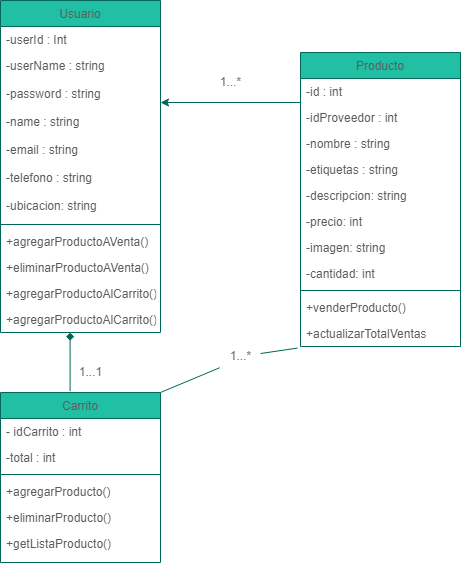

The diagram above was exported from draw.io. Its source (the exported page's mxGraphModel, read from the mxfile embedded in the PNG):
<mxGraphModel dx="880" dy="452" grid="1" gridSize="10" guides="1" tooltips="1" connect="1" arrows="1" fold="1" page="1" pageScale="1" pageWidth="827" pageHeight="1169" math="0" shadow="0">
  <root>
    <mxCell id="WIyWlLk6GJQsqaUBKTNV-0" />
    <mxCell id="WIyWlLk6GJQsqaUBKTNV-1" parent="WIyWlLk6GJQsqaUBKTNV-0" />
    <mxCell id="zkfFHV4jXpPFQw0GAbJ--0" value="Usuario" style="swimlane;fontStyle=0;align=center;verticalAlign=top;childLayout=stackLayout;horizontal=1;startSize=26;horizontalStack=0;resizeParent=1;resizeLast=0;collapsible=1;marginBottom=0;rounded=0;shadow=0;strokeWidth=1;labelBackgroundColor=none;fillColor=#21C0A5;strokeColor=#006658;fontColor=#5C5C5C;" parent="WIyWlLk6GJQsqaUBKTNV-1" vertex="1">
      <mxGeometry x="130" y="158" width="160" height="332" as="geometry">
        <mxRectangle x="230" y="140" width="160" height="26" as="alternateBounds" />
      </mxGeometry>
    </mxCell>
    <mxCell id="zkfFHV4jXpPFQw0GAbJ--1" value="-userId : Int" style="text;align=left;verticalAlign=top;spacingLeft=4;spacingRight=4;overflow=hidden;rotatable=0;points=[[0,0.5],[1,0.5]];portConstraint=eastwest;labelBackgroundColor=none;fontColor=#5C5C5C;" parent="zkfFHV4jXpPFQw0GAbJ--0" vertex="1">
      <mxGeometry y="26" width="160" height="26" as="geometry" />
    </mxCell>
    <mxCell id="zkfFHV4jXpPFQw0GAbJ--2" value="-userName : string" style="text;align=left;verticalAlign=top;spacingLeft=4;spacingRight=4;overflow=hidden;rotatable=0;points=[[0,0.5],[1,0.5]];portConstraint=eastwest;rounded=0;shadow=0;html=0;labelBackgroundColor=none;fontColor=#5C5C5C;" parent="zkfFHV4jXpPFQw0GAbJ--0" vertex="1">
      <mxGeometry y="52" width="160" height="28" as="geometry" />
    </mxCell>
    <mxCell id="TnndUn7Yjd7-gWHbcKvP-1" value="-password : string" style="text;align=left;verticalAlign=top;spacingLeft=4;spacingRight=4;overflow=hidden;rotatable=0;points=[[0,0.5],[1,0.5]];portConstraint=eastwest;rounded=0;shadow=0;html=0;labelBackgroundColor=none;fontColor=#5C5C5C;" parent="zkfFHV4jXpPFQw0GAbJ--0" vertex="1">
      <mxGeometry y="80" width="160" height="28" as="geometry" />
    </mxCell>
    <mxCell id="TnndUn7Yjd7-gWHbcKvP-3" value="-name : string" style="text;align=left;verticalAlign=top;spacingLeft=4;spacingRight=4;overflow=hidden;rotatable=0;points=[[0,0.5],[1,0.5]];portConstraint=eastwest;rounded=0;shadow=0;html=0;labelBackgroundColor=none;fontColor=#5C5C5C;" parent="zkfFHV4jXpPFQw0GAbJ--0" vertex="1">
      <mxGeometry y="108" width="160" height="28" as="geometry" />
    </mxCell>
    <mxCell id="TnndUn7Yjd7-gWHbcKvP-2" value="-email : string" style="text;align=left;verticalAlign=top;spacingLeft=4;spacingRight=4;overflow=hidden;rotatable=0;points=[[0,0.5],[1,0.5]];portConstraint=eastwest;rounded=0;shadow=0;html=0;labelBackgroundColor=none;fontColor=#5C5C5C;" parent="zkfFHV4jXpPFQw0GAbJ--0" vertex="1">
      <mxGeometry y="136" width="160" height="28" as="geometry" />
    </mxCell>
    <mxCell id="TnndUn7Yjd7-gWHbcKvP-8" value="-telefono : string" style="text;align=left;verticalAlign=top;spacingLeft=4;spacingRight=4;overflow=hidden;rotatable=0;points=[[0,0.5],[1,0.5]];portConstraint=eastwest;rounded=0;shadow=0;html=0;labelBackgroundColor=none;fontColor=#5C5C5C;" parent="zkfFHV4jXpPFQw0GAbJ--0" vertex="1">
      <mxGeometry y="164" width="160" height="28" as="geometry" />
    </mxCell>
    <mxCell id="TnndUn7Yjd7-gWHbcKvP-9" value="-ubicacion: string" style="text;align=left;verticalAlign=top;spacingLeft=4;spacingRight=4;overflow=hidden;rotatable=0;points=[[0,0.5],[1,0.5]];portConstraint=eastwest;rounded=0;shadow=0;html=0;labelBackgroundColor=none;fontColor=#5C5C5C;" parent="zkfFHV4jXpPFQw0GAbJ--0" vertex="1">
      <mxGeometry y="192" width="160" height="28" as="geometry" />
    </mxCell>
    <mxCell id="zkfFHV4jXpPFQw0GAbJ--4" value="" style="line;html=1;strokeWidth=1;align=left;verticalAlign=middle;spacingTop=-1;spacingLeft=3;spacingRight=3;rotatable=0;labelPosition=right;points=[];portConstraint=eastwest;labelBackgroundColor=none;fillColor=#21C0A5;strokeColor=#006658;fontColor=#5C5C5C;" parent="zkfFHV4jXpPFQw0GAbJ--0" vertex="1">
      <mxGeometry y="220" width="160" height="8" as="geometry" />
    </mxCell>
    <mxCell id="zkfFHV4jXpPFQw0GAbJ--5" value="+agregarProductoAVenta()" style="text;align=left;verticalAlign=top;spacingLeft=4;spacingRight=4;overflow=hidden;rotatable=0;points=[[0,0.5],[1,0.5]];portConstraint=eastwest;labelBackgroundColor=none;fontColor=#5C5C5C;" parent="zkfFHV4jXpPFQw0GAbJ--0" vertex="1">
      <mxGeometry y="228" width="160" height="26" as="geometry" />
    </mxCell>
    <mxCell id="TnndUn7Yjd7-gWHbcKvP-27" value="+eliminarProductoAVenta()" style="text;align=left;verticalAlign=top;spacingLeft=4;spacingRight=4;overflow=hidden;rotatable=0;points=[[0,0.5],[1,0.5]];portConstraint=eastwest;labelBackgroundColor=none;fontColor=#5C5C5C;" parent="zkfFHV4jXpPFQw0GAbJ--0" vertex="1">
      <mxGeometry y="254" width="160" height="26" as="geometry" />
    </mxCell>
    <mxCell id="TnndUn7Yjd7-gWHbcKvP-28" value="+agregarProductoAlCarrito()" style="text;align=left;verticalAlign=top;spacingLeft=4;spacingRight=4;overflow=hidden;rotatable=0;points=[[0,0.5],[1,0.5]];portConstraint=eastwest;labelBackgroundColor=none;fontColor=#5C5C5C;" parent="zkfFHV4jXpPFQw0GAbJ--0" vertex="1">
      <mxGeometry y="280" width="160" height="26" as="geometry" />
    </mxCell>
    <mxCell id="TnndUn7Yjd7-gWHbcKvP-30" value="+agregarProductoAlCarrito()" style="text;align=left;verticalAlign=top;spacingLeft=4;spacingRight=4;overflow=hidden;rotatable=0;points=[[0,0.5],[1,0.5]];portConstraint=eastwest;labelBackgroundColor=none;fontColor=#5C5C5C;" parent="zkfFHV4jXpPFQw0GAbJ--0" vertex="1">
      <mxGeometry y="306" width="160" height="26" as="geometry" />
    </mxCell>
    <mxCell id="zkfFHV4jXpPFQw0GAbJ--6" value="Producto" style="swimlane;fontStyle=0;align=center;verticalAlign=top;childLayout=stackLayout;horizontal=1;startSize=26;horizontalStack=0;resizeParent=1;resizeLast=0;collapsible=1;marginBottom=0;rounded=0;shadow=0;strokeWidth=1;labelBackgroundColor=none;fillColor=#21C0A5;strokeColor=#006658;fontColor=#5C5C5C;" parent="WIyWlLk6GJQsqaUBKTNV-1" vertex="1">
      <mxGeometry x="430" y="210" width="160" height="294" as="geometry">
        <mxRectangle x="430" y="210" width="160" height="26" as="alternateBounds" />
      </mxGeometry>
    </mxCell>
    <mxCell id="zkfFHV4jXpPFQw0GAbJ--7" value="-id : int" style="text;align=left;verticalAlign=top;spacingLeft=4;spacingRight=4;overflow=hidden;rotatable=0;points=[[0,0.5],[1,0.5]];portConstraint=eastwest;labelBackgroundColor=none;fontColor=#5C5C5C;" parent="zkfFHV4jXpPFQw0GAbJ--6" vertex="1">
      <mxGeometry y="26" width="160" height="26" as="geometry" />
    </mxCell>
    <mxCell id="TnndUn7Yjd7-gWHbcKvP-29" value="-idProveedor : int" style="text;align=left;verticalAlign=top;spacingLeft=4;spacingRight=4;overflow=hidden;rotatable=0;points=[[0,0.5],[1,0.5]];portConstraint=eastwest;labelBackgroundColor=none;fontColor=#5C5C5C;" parent="zkfFHV4jXpPFQw0GAbJ--6" vertex="1">
      <mxGeometry y="52" width="160" height="26" as="geometry" />
    </mxCell>
    <mxCell id="zkfFHV4jXpPFQw0GAbJ--8" value="-nombre : string " style="text;align=left;verticalAlign=top;spacingLeft=4;spacingRight=4;overflow=hidden;rotatable=0;points=[[0,0.5],[1,0.5]];portConstraint=eastwest;rounded=0;shadow=0;html=0;labelBackgroundColor=none;fontColor=#5C5C5C;" parent="zkfFHV4jXpPFQw0GAbJ--6" vertex="1">
      <mxGeometry y="78" width="160" height="26" as="geometry" />
    </mxCell>
    <mxCell id="TnndUn7Yjd7-gWHbcKvP-19" value="-etiquetas : string " style="text;align=left;verticalAlign=top;spacingLeft=4;spacingRight=4;overflow=hidden;rotatable=0;points=[[0,0.5],[1,0.5]];portConstraint=eastwest;rounded=0;shadow=0;html=0;labelBackgroundColor=none;fontColor=#5C5C5C;" parent="zkfFHV4jXpPFQw0GAbJ--6" vertex="1">
      <mxGeometry y="104" width="160" height="26" as="geometry" />
    </mxCell>
    <mxCell id="TnndUn7Yjd7-gWHbcKvP-18" value="-descripcion: string " style="text;align=left;verticalAlign=top;spacingLeft=4;spacingRight=4;overflow=hidden;rotatable=0;points=[[0,0.5],[1,0.5]];portConstraint=eastwest;rounded=0;shadow=0;html=0;labelBackgroundColor=none;fontColor=#5C5C5C;" parent="zkfFHV4jXpPFQw0GAbJ--6" vertex="1">
      <mxGeometry y="130" width="160" height="26" as="geometry" />
    </mxCell>
    <mxCell id="TnndUn7Yjd7-gWHbcKvP-20" value="-precio: int" style="text;align=left;verticalAlign=top;spacingLeft=4;spacingRight=4;overflow=hidden;rotatable=0;points=[[0,0.5],[1,0.5]];portConstraint=eastwest;rounded=0;shadow=0;html=0;labelBackgroundColor=none;fontColor=#5C5C5C;" parent="zkfFHV4jXpPFQw0GAbJ--6" vertex="1">
      <mxGeometry y="156" width="160" height="26" as="geometry" />
    </mxCell>
    <mxCell id="TnndUn7Yjd7-gWHbcKvP-21" value="-imagen: string" style="text;align=left;verticalAlign=top;spacingLeft=4;spacingRight=4;overflow=hidden;rotatable=0;points=[[0,0.5],[1,0.5]];portConstraint=eastwest;rounded=0;shadow=0;html=0;labelBackgroundColor=none;fontColor=#5C5C5C;" parent="zkfFHV4jXpPFQw0GAbJ--6" vertex="1">
      <mxGeometry y="182" width="160" height="26" as="geometry" />
    </mxCell>
    <mxCell id="TnndUn7Yjd7-gWHbcKvP-31" value="-cantidad: int" style="text;align=left;verticalAlign=top;spacingLeft=4;spacingRight=4;overflow=hidden;rotatable=0;points=[[0,0.5],[1,0.5]];portConstraint=eastwest;rounded=0;shadow=0;html=0;labelBackgroundColor=none;fontColor=#5C5C5C;" parent="zkfFHV4jXpPFQw0GAbJ--6" vertex="1">
      <mxGeometry y="208" width="160" height="26" as="geometry" />
    </mxCell>
    <mxCell id="zkfFHV4jXpPFQw0GAbJ--9" value="" style="line;html=1;strokeWidth=1;align=left;verticalAlign=middle;spacingTop=-1;spacingLeft=3;spacingRight=3;rotatable=0;labelPosition=right;points=[];portConstraint=eastwest;labelBackgroundColor=none;fillColor=#21C0A5;strokeColor=#006658;fontColor=#5C5C5C;" parent="zkfFHV4jXpPFQw0GAbJ--6" vertex="1">
      <mxGeometry y="234" width="160" height="8" as="geometry" />
    </mxCell>
    <mxCell id="zkfFHV4jXpPFQw0GAbJ--10" value="+venderProducto()" style="text;align=left;verticalAlign=top;spacingLeft=4;spacingRight=4;overflow=hidden;rotatable=0;points=[[0,0.5],[1,0.5]];portConstraint=eastwest;fontStyle=0;labelBackgroundColor=none;fontColor=#5C5C5C;" parent="zkfFHV4jXpPFQw0GAbJ--6" vertex="1">
      <mxGeometry y="242" width="160" height="26" as="geometry" />
    </mxCell>
    <mxCell id="zkfFHV4jXpPFQw0GAbJ--11" value="+actualizarTotalVentas" style="text;align=left;verticalAlign=top;spacingLeft=4;spacingRight=4;overflow=hidden;rotatable=0;points=[[0,0.5],[1,0.5]];portConstraint=eastwest;labelBackgroundColor=none;fontColor=#5C5C5C;" parent="zkfFHV4jXpPFQw0GAbJ--6" vertex="1">
      <mxGeometry y="268" width="160" height="26" as="geometry" />
    </mxCell>
    <mxCell id="zkfFHV4jXpPFQw0GAbJ--17" value="Carrito" style="swimlane;fontStyle=0;align=center;verticalAlign=top;childLayout=stackLayout;horizontal=1;startSize=26;horizontalStack=0;resizeParent=1;resizeLast=0;collapsible=1;marginBottom=0;rounded=0;shadow=0;strokeWidth=1;labelBackgroundColor=none;fillColor=#21C0A5;strokeColor=#006658;fontColor=#5C5C5C;" parent="WIyWlLk6GJQsqaUBKTNV-1" vertex="1">
      <mxGeometry x="130" y="550" width="160" height="170" as="geometry">
        <mxRectangle x="550" y="140" width="160" height="26" as="alternateBounds" />
      </mxGeometry>
    </mxCell>
    <mxCell id="zkfFHV4jXpPFQw0GAbJ--18" value="- idCarrito : int" style="text;align=left;verticalAlign=top;spacingLeft=4;spacingRight=4;overflow=hidden;rotatable=0;points=[[0,0.5],[1,0.5]];portConstraint=eastwest;labelBackgroundColor=none;fontColor=#5C5C5C;" parent="zkfFHV4jXpPFQw0GAbJ--17" vertex="1">
      <mxGeometry y="26" width="160" height="26" as="geometry" />
    </mxCell>
    <mxCell id="zkfFHV4jXpPFQw0GAbJ--19" value="-total : int" style="text;align=left;verticalAlign=top;spacingLeft=4;spacingRight=4;overflow=hidden;rotatable=0;points=[[0,0.5],[1,0.5]];portConstraint=eastwest;rounded=0;shadow=0;html=0;labelBackgroundColor=none;fontColor=#5C5C5C;" parent="zkfFHV4jXpPFQw0GAbJ--17" vertex="1">
      <mxGeometry y="52" width="160" height="26" as="geometry" />
    </mxCell>
    <mxCell id="zkfFHV4jXpPFQw0GAbJ--23" value="" style="line;html=1;strokeWidth=1;align=left;verticalAlign=middle;spacingTop=-1;spacingLeft=3;spacingRight=3;rotatable=0;labelPosition=right;points=[];portConstraint=eastwest;labelBackgroundColor=none;fillColor=#21C0A5;strokeColor=#006658;fontColor=#5C5C5C;" parent="zkfFHV4jXpPFQw0GAbJ--17" vertex="1">
      <mxGeometry y="78" width="160" height="8" as="geometry" />
    </mxCell>
    <mxCell id="zkfFHV4jXpPFQw0GAbJ--24" value="+agregarProducto()" style="text;align=left;verticalAlign=top;spacingLeft=4;spacingRight=4;overflow=hidden;rotatable=0;points=[[0,0.5],[1,0.5]];portConstraint=eastwest;labelBackgroundColor=none;fontColor=#5C5C5C;" parent="zkfFHV4jXpPFQw0GAbJ--17" vertex="1">
      <mxGeometry y="86" width="160" height="26" as="geometry" />
    </mxCell>
    <mxCell id="TnndUn7Yjd7-gWHbcKvP-13" value="+eliminarProducto()" style="text;align=left;verticalAlign=top;spacingLeft=4;spacingRight=4;overflow=hidden;rotatable=0;points=[[0,0.5],[1,0.5]];portConstraint=eastwest;labelBackgroundColor=none;fontColor=#5C5C5C;" parent="zkfFHV4jXpPFQw0GAbJ--17" vertex="1">
      <mxGeometry y="112" width="160" height="26" as="geometry" />
    </mxCell>
    <mxCell id="TnndUn7Yjd7-gWHbcKvP-14" value="+getListaProducto()" style="text;align=left;verticalAlign=top;spacingLeft=4;spacingRight=4;overflow=hidden;rotatable=0;points=[[0,0.5],[1,0.5]];portConstraint=eastwest;labelBackgroundColor=none;fontColor=#5C5C5C;" parent="zkfFHV4jXpPFQw0GAbJ--17" vertex="1">
      <mxGeometry y="138" width="160" height="26" as="geometry" />
    </mxCell>
    <mxCell id="TnndUn7Yjd7-gWHbcKvP-11" value="1...1" style="text;html=1;resizable=0;autosize=1;align=center;verticalAlign=middle;points=[];fillColor=none;strokeColor=none;rounded=0;labelBackgroundColor=none;fontColor=#5C5C5C;" parent="WIyWlLk6GJQsqaUBKTNV-1" vertex="1">
      <mxGeometry x="200" y="520" width="40" height="20" as="geometry" />
    </mxCell>
    <mxCell id="TnndUn7Yjd7-gWHbcKvP-22" value="1...*" style="text;html=1;resizable=0;autosize=1;align=center;verticalAlign=middle;points=[];fillColor=none;strokeColor=none;rounded=0;labelBackgroundColor=none;fontColor=#5C5C5C;" parent="WIyWlLk6GJQsqaUBKTNV-1" vertex="1">
      <mxGeometry x="340" y="230" width="40" height="20" as="geometry" />
    </mxCell>
    <mxCell id="TnndUn7Yjd7-gWHbcKvP-35" value="" style="endArrow=none;html=1;rounded=0;strokeWidth=1;entryX=-0.018;entryY=1.06;entryDx=0;entryDy=0;entryPerimeter=0;startArrow=none;labelBackgroundColor=none;strokeColor=#006658;fontColor=default;" parent="WIyWlLk6GJQsqaUBKTNV-1" source="TnndUn7Yjd7-gWHbcKvP-26" target="zkfFHV4jXpPFQw0GAbJ--11" edge="1">
      <mxGeometry width="50" height="50" relative="1" as="geometry">
        <mxPoint x="290" y="550" as="sourcePoint" />
        <mxPoint x="350" y="360" as="targetPoint" />
      </mxGeometry>
    </mxCell>
    <mxCell id="TnndUn7Yjd7-gWHbcKvP-26" value="1...*" style="text;html=1;resizable=0;autosize=1;align=center;verticalAlign=middle;points=[];fillColor=none;strokeColor=none;rounded=0;labelBackgroundColor=none;fontColor=#5C5C5C;" parent="WIyWlLk6GJQsqaUBKTNV-1" vertex="1">
      <mxGeometry x="350" y="504" width="40" height="20" as="geometry" />
    </mxCell>
    <mxCell id="TnndUn7Yjd7-gWHbcKvP-36" value="" style="endArrow=none;html=1;rounded=0;strokeWidth=1;entryX=-0.018;entryY=1.06;entryDx=0;entryDy=0;entryPerimeter=0;labelBackgroundColor=none;strokeColor=#006658;fontColor=default;" parent="WIyWlLk6GJQsqaUBKTNV-1" target="TnndUn7Yjd7-gWHbcKvP-26" edge="1">
      <mxGeometry width="50" height="50" relative="1" as="geometry">
        <mxPoint x="290.0000000000002" y="550" as="sourcePoint" />
        <mxPoint x="427.1200000000001" y="505.55999999999995" as="targetPoint" />
      </mxGeometry>
    </mxCell>
    <mxCell id="TnndUn7Yjd7-gWHbcKvP-38" value="" style="endArrow=diamond;html=1;rounded=0;strokeWidth=1;exitX=0.435;exitY=-0.008;exitDx=0;exitDy=0;entryX=0.435;entryY=0.999;entryDx=0;entryDy=0;entryPerimeter=0;exitPerimeter=0;endFill=1;labelBackgroundColor=none;strokeColor=#006658;fontColor=default;" parent="WIyWlLk6GJQsqaUBKTNV-1" source="zkfFHV4jXpPFQw0GAbJ--17" target="TnndUn7Yjd7-gWHbcKvP-30" edge="1">
      <mxGeometry width="50" height="50" relative="1" as="geometry">
        <mxPoint x="310" y="530" as="sourcePoint" />
        <mxPoint x="360" y="480" as="targetPoint" />
      </mxGeometry>
    </mxCell>
    <mxCell id="TnndUn7Yjd7-gWHbcKvP-39" value="" style="endArrow=classic;html=1;rounded=0;strokeWidth=1;exitX=0;exitY=0.923;exitDx=0;exitDy=0;exitPerimeter=0;entryX=1;entryY=0.786;entryDx=0;entryDy=0;entryPerimeter=0;labelBackgroundColor=none;strokeColor=#006658;fontColor=default;" parent="WIyWlLk6GJQsqaUBKTNV-1" source="zkfFHV4jXpPFQw0GAbJ--7" target="TnndUn7Yjd7-gWHbcKvP-1" edge="1">
      <mxGeometry width="50" height="50" relative="1" as="geometry">
        <mxPoint x="310" y="310" as="sourcePoint" />
        <mxPoint x="360" y="260" as="targetPoint" />
      </mxGeometry>
    </mxCell>
  </root>
</mxGraphModel>